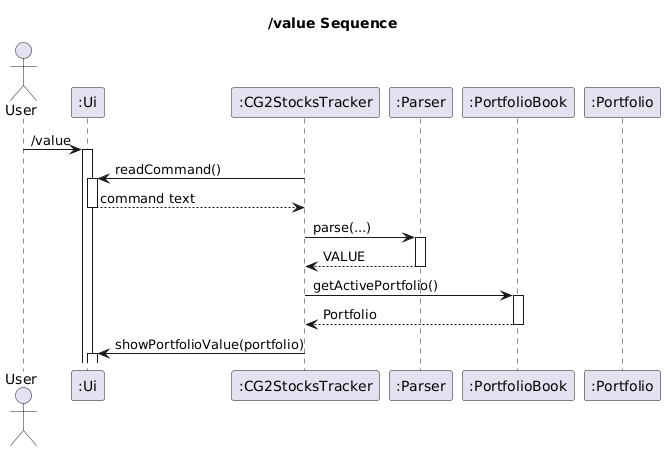

The diagram above was rendered by PlantUML. Its source (embedded in the PNG):
@startuml
'@@author RishabhShenoy03

title /value Sequence

autoactivate on
actor User
participant ":Ui" as Ui
participant ":CG2StocksTracker" as CG2StocksTracker
participant ":Parser" as Parser
participant ":PortfolioBook" as PortfolioBook
participant ":Portfolio" as Portfolio

User -> Ui : /value
CG2StocksTracker -> Ui : readCommand()
Ui --> CG2StocksTracker : command text
CG2StocksTracker -> Parser : parse(...)
Parser --> CG2StocksTracker : VALUE
CG2StocksTracker -> PortfolioBook : getActivePortfolio()
PortfolioBook --> CG2StocksTracker : Portfolio
CG2StocksTracker -> Ui : showPortfolioValue(portfolio)
@enduml